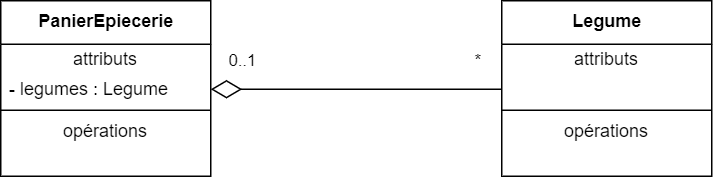

The diagram above was exported from draw.io. Its source (the exported page's mxGraphModel, read from the mxfile embedded in the PNG):
<mxGraphModel dx="1038" dy="657" grid="0" gridSize="10" guides="1" tooltips="1" connect="1" arrows="1" fold="1" page="1" pageScale="1" pageWidth="1100" pageHeight="850" math="0" shadow="0">
  <root>
    <mxCell id="0" />
    <mxCell id="1" parent="0" />
    <mxCell id="2" value="&lt;b&gt;PanierEpiecerie&lt;/b&gt;" style="swimlane;fontStyle=0;align=center;verticalAlign=top;childLayout=stackLayout;horizontal=1;startSize=29;horizontalStack=0;resizeParent=1;resizeParentMax=0;resizeLast=0;collapsible=0;marginBottom=0;html=1;" vertex="1" parent="1">
      <mxGeometry x="341" y="431" width="140" height="117" as="geometry" />
    </mxCell>
    <mxCell id="3" value="attributs" style="text;html=1;strokeColor=none;fillColor=none;align=center;verticalAlign=middle;spacingLeft=4;spacingRight=4;overflow=hidden;rotatable=0;points=[[0,0.5],[1,0.5]];portConstraint=eastwest;" vertex="1" parent="2">
      <mxGeometry y="29" width="140" height="20" as="geometry" />
    </mxCell>
    <mxCell id="4" value="- legumes : Legume" style="text;html=1;strokeColor=none;fillColor=none;align=left;verticalAlign=middle;spacingLeft=4;spacingRight=4;overflow=hidden;rotatable=0;points=[[0,0.5],[1,0.5]];portConstraint=eastwest;" vertex="1" parent="2">
      <mxGeometry y="49" width="140" height="20" as="geometry" />
    </mxCell>
    <mxCell id="5" value="" style="line;strokeWidth=1;fillColor=none;align=left;verticalAlign=middle;spacingTop=-1;spacingLeft=3;spacingRight=3;rotatable=0;labelPosition=right;points=[];portConstraint=eastwest;" vertex="1" parent="2">
      <mxGeometry y="69" width="140" height="8" as="geometry" />
    </mxCell>
    <mxCell id="6" value="opérations" style="text;html=1;strokeColor=none;fillColor=none;align=center;verticalAlign=middle;spacingLeft=4;spacingRight=4;overflow=hidden;rotatable=0;points=[[0,0.5],[1,0.5]];portConstraint=eastwest;" vertex="1" parent="2">
      <mxGeometry y="77" width="140" height="20" as="geometry" />
    </mxCell>
    <mxCell id="7" value="&amp;nbsp;&amp;nbsp;" style="text;html=1;strokeColor=none;fillColor=none;align=left;verticalAlign=middle;spacingLeft=4;spacingRight=4;overflow=hidden;rotatable=0;points=[[0,0.5],[1,0.5]];portConstraint=eastwest;" vertex="1" parent="2">
      <mxGeometry y="97" width="140" height="20" as="geometry" />
    </mxCell>
    <mxCell id="8" value="&lt;b&gt;Legume&lt;/b&gt;" style="swimlane;fontStyle=0;align=center;verticalAlign=top;childLayout=stackLayout;horizontal=1;startSize=29;horizontalStack=0;resizeParent=1;resizeParentMax=0;resizeLast=0;collapsible=0;marginBottom=0;html=1;" vertex="1" parent="1">
      <mxGeometry x="675" y="431" width="140" height="117" as="geometry" />
    </mxCell>
    <mxCell id="9" value="attributs" style="text;html=1;strokeColor=none;fillColor=none;align=center;verticalAlign=middle;spacingLeft=4;spacingRight=4;overflow=hidden;rotatable=0;points=[[0,0.5],[1,0.5]];portConstraint=eastwest;" vertex="1" parent="8">
      <mxGeometry y="29" width="140" height="20" as="geometry" />
    </mxCell>
    <mxCell id="10" value="&amp;nbsp;&amp;nbsp;" style="text;html=1;strokeColor=none;fillColor=none;align=left;verticalAlign=middle;spacingLeft=4;spacingRight=4;overflow=hidden;rotatable=0;points=[[0,0.5],[1,0.5]];portConstraint=eastwest;" vertex="1" parent="8">
      <mxGeometry y="49" width="140" height="20" as="geometry" />
    </mxCell>
    <mxCell id="11" value="" style="line;strokeWidth=1;fillColor=none;align=left;verticalAlign=middle;spacingTop=-1;spacingLeft=3;spacingRight=3;rotatable=0;labelPosition=right;points=[];portConstraint=eastwest;" vertex="1" parent="8">
      <mxGeometry y="69" width="140" height="8" as="geometry" />
    </mxCell>
    <mxCell id="12" value="opérations" style="text;html=1;strokeColor=none;fillColor=none;align=center;verticalAlign=middle;spacingLeft=4;spacingRight=4;overflow=hidden;rotatable=0;points=[[0,0.5],[1,0.5]];portConstraint=eastwest;" vertex="1" parent="8">
      <mxGeometry y="77" width="140" height="20" as="geometry" />
    </mxCell>
    <mxCell id="13" value="&amp;nbsp;&amp;nbsp;" style="text;html=1;strokeColor=none;fillColor=none;align=left;verticalAlign=middle;spacingLeft=4;spacingRight=4;overflow=hidden;rotatable=0;points=[[0,0.5],[1,0.5]];portConstraint=eastwest;" vertex="1" parent="8">
      <mxGeometry y="97" width="140" height="20" as="geometry" />
    </mxCell>
    <mxCell id="14" style="edgeStyle=orthogonalEdgeStyle;rounded=0;orthogonalLoop=1;jettySize=auto;html=1;exitX=0;exitY=0.5;exitDx=0;exitDy=0;entryX=1;entryY=0.5;entryDx=0;entryDy=0;endArrow=diamondThin;endFill=0;endSize=18;snapToPoint=0;orthogonal=0;" edge="1" source="10" target="4" parent="1">
      <mxGeometry relative="1" as="geometry" />
    </mxCell>
    <mxCell id="15" value="0..1" style="edgeLabel;html=1;align=center;verticalAlign=middle;resizable=0;points=[];" vertex="1" connectable="0" parent="14">
      <mxGeometry x="0.8095" relative="1" as="geometry">
        <mxPoint x="2" y="-20" as="offset" />
      </mxGeometry>
    </mxCell>
    <mxCell id="16" value="*" style="edgeLabel;html=1;align=center;verticalAlign=middle;resizable=0;points=[];" vertex="1" connectable="0" parent="14">
      <mxGeometry x="-0.8454" y="-1" relative="1" as="geometry">
        <mxPoint x="-2" y="-19" as="offset" />
      </mxGeometry>
    </mxCell>
  </root>
</mxGraphModel>